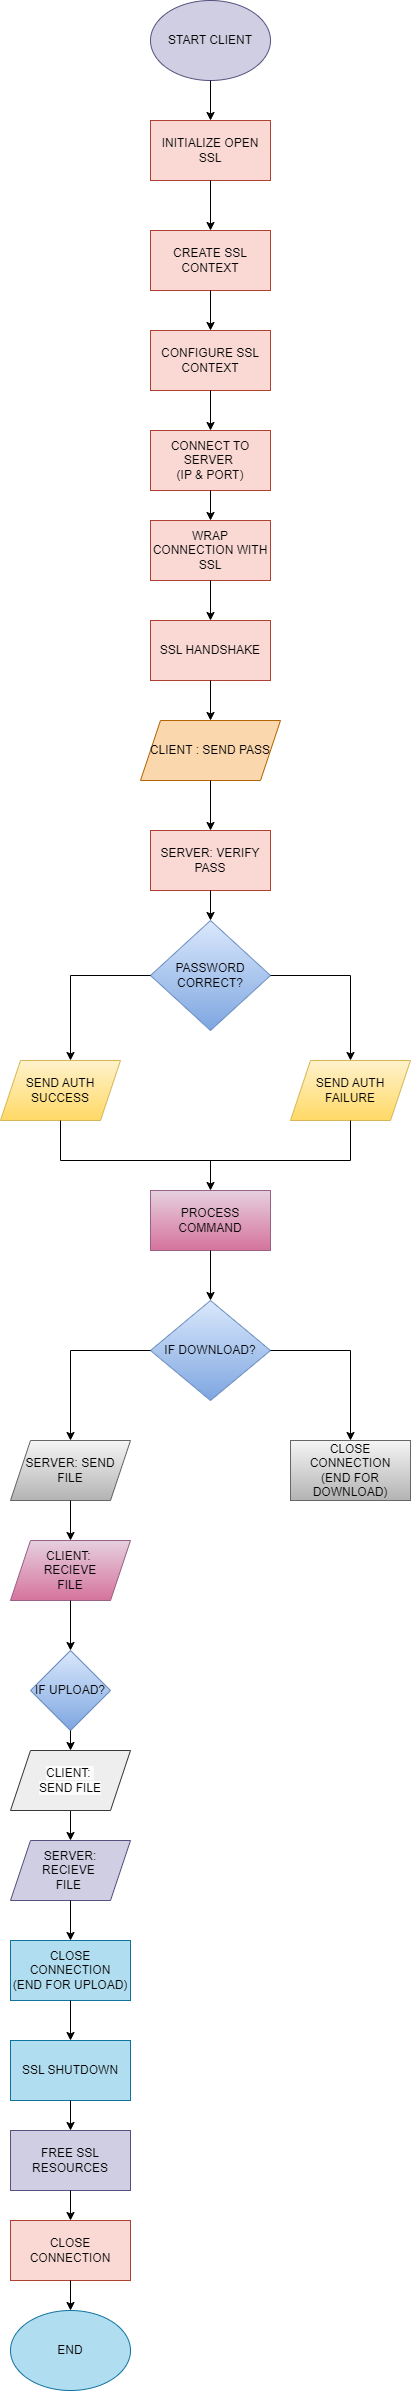

The diagram above was exported from draw.io. Its source (the exported page's mxGraphModel, read from the mxfile embedded in the PNG):
<mxGraphModel dx="794" dy="420" grid="1" gridSize="10" guides="1" tooltips="1" connect="1" arrows="1" fold="1" page="1" pageScale="1" pageWidth="1100" pageHeight="850" math="0" shadow="0">
  <root>
    <mxCell id="0" />
    <mxCell id="1" parent="0" />
    <mxCell id="p_lNdseFIHuwBgBhQHGK-21" value="START CLIENT" style="ellipse;whiteSpace=wrap;html=1;fillColor=#d0cee2;strokeColor=#56517e;" vertex="1" parent="1">
      <mxGeometry x="600" y="80" width="120" height="80" as="geometry" />
    </mxCell>
    <mxCell id="p_lNdseFIHuwBgBhQHGK-22" value="INITIALIZE OPEN SSL" style="rounded=0;whiteSpace=wrap;html=1;fillColor=#fad9d5;strokeColor=#ae4132;" vertex="1" parent="1">
      <mxGeometry x="600" y="200" width="120" height="60" as="geometry" />
    </mxCell>
    <mxCell id="p_lNdseFIHuwBgBhQHGK-23" value="CREATE SSL CONTEXT" style="rounded=0;whiteSpace=wrap;html=1;fillColor=#fad9d5;strokeColor=#ae4132;" vertex="1" parent="1">
      <mxGeometry x="600" y="310" width="120" height="60" as="geometry" />
    </mxCell>
    <mxCell id="p_lNdseFIHuwBgBhQHGK-24" value="CONFIGURE SSL CONTEXT" style="rounded=0;whiteSpace=wrap;html=1;fillColor=#fad9d5;strokeColor=#ae4132;" vertex="1" parent="1">
      <mxGeometry x="600" y="410" width="120" height="60" as="geometry" />
    </mxCell>
    <mxCell id="p_lNdseFIHuwBgBhQHGK-25" value="CONNECT TO SERVER&amp;nbsp;&lt;div&gt;(IP &amp;amp; PORT)&lt;/div&gt;" style="rounded=0;whiteSpace=wrap;html=1;fillColor=#fad9d5;strokeColor=#ae4132;" vertex="1" parent="1">
      <mxGeometry x="600" y="510" width="120" height="60" as="geometry" />
    </mxCell>
    <mxCell id="p_lNdseFIHuwBgBhQHGK-26" value="WRAP CONNECTION WITH SSL" style="rounded=0;whiteSpace=wrap;html=1;fillColor=#fad9d5;strokeColor=#ae4132;" vertex="1" parent="1">
      <mxGeometry x="600" y="600" width="120" height="60" as="geometry" />
    </mxCell>
    <mxCell id="p_lNdseFIHuwBgBhQHGK-27" value="SSL HANDSHAKE" style="rounded=0;whiteSpace=wrap;html=1;fillColor=#fad9d5;strokeColor=#ae4132;" vertex="1" parent="1">
      <mxGeometry x="600" y="700" width="120" height="60" as="geometry" />
    </mxCell>
    <mxCell id="p_lNdseFIHuwBgBhQHGK-28" value="CLIENT : SEND PASS" style="shape=parallelogram;perimeter=parallelogramPerimeter;whiteSpace=wrap;html=1;fixedSize=1;fillColor=#fad7ac;strokeColor=#b46504;" vertex="1" parent="1">
      <mxGeometry x="590" y="800" width="140" height="60" as="geometry" />
    </mxCell>
    <mxCell id="p_lNdseFIHuwBgBhQHGK-29" value="SERVER: VERIFY PASS" style="rounded=0;whiteSpace=wrap;html=1;fillColor=#fad9d5;strokeColor=#ae4132;" vertex="1" parent="1">
      <mxGeometry x="600" y="910" width="120" height="60" as="geometry" />
    </mxCell>
    <mxCell id="p_lNdseFIHuwBgBhQHGK-30" value="" style="endArrow=classic;html=1;rounded=0;entryX=0.5;entryY=0;entryDx=0;entryDy=0;exitX=0.5;exitY=1;exitDx=0;exitDy=0;" edge="1" parent="1" source="p_lNdseFIHuwBgBhQHGK-21" target="p_lNdseFIHuwBgBhQHGK-22">
      <mxGeometry width="50" height="50" relative="1" as="geometry">
        <mxPoint x="650" y="170" as="sourcePoint" />
        <mxPoint x="720" y="80" as="targetPoint" />
      </mxGeometry>
    </mxCell>
    <mxCell id="p_lNdseFIHuwBgBhQHGK-31" value="" style="endArrow=classic;html=1;rounded=0;exitX=0.5;exitY=1;exitDx=0;exitDy=0;entryX=0.5;entryY=0;entryDx=0;entryDy=0;" edge="1" parent="1" source="p_lNdseFIHuwBgBhQHGK-22" target="p_lNdseFIHuwBgBhQHGK-23">
      <mxGeometry width="50" height="50" relative="1" as="geometry">
        <mxPoint x="610" y="350" as="sourcePoint" />
        <mxPoint x="660" y="300" as="targetPoint" />
      </mxGeometry>
    </mxCell>
    <mxCell id="p_lNdseFIHuwBgBhQHGK-32" value="" style="endArrow=classic;html=1;rounded=0;exitX=0.5;exitY=1;exitDx=0;exitDy=0;entryX=0.5;entryY=0;entryDx=0;entryDy=0;" edge="1" parent="1" source="p_lNdseFIHuwBgBhQHGK-23" target="p_lNdseFIHuwBgBhQHGK-24">
      <mxGeometry width="50" height="50" relative="1" as="geometry">
        <mxPoint x="670" y="450" as="sourcePoint" />
        <mxPoint x="720" y="400" as="targetPoint" />
      </mxGeometry>
    </mxCell>
    <mxCell id="p_lNdseFIHuwBgBhQHGK-33" value="" style="endArrow=classic;html=1;rounded=0;exitX=0.5;exitY=1;exitDx=0;exitDy=0;" edge="1" parent="1" source="p_lNdseFIHuwBgBhQHGK-24" target="p_lNdseFIHuwBgBhQHGK-25">
      <mxGeometry width="50" height="50" relative="1" as="geometry">
        <mxPoint x="670" y="450" as="sourcePoint" />
        <mxPoint x="720" y="400" as="targetPoint" />
      </mxGeometry>
    </mxCell>
    <mxCell id="p_lNdseFIHuwBgBhQHGK-34" value="" style="endArrow=classic;html=1;rounded=0;exitX=0.5;exitY=1;exitDx=0;exitDy=0;entryX=0.5;entryY=0;entryDx=0;entryDy=0;" edge="1" parent="1" source="p_lNdseFIHuwBgBhQHGK-25" target="p_lNdseFIHuwBgBhQHGK-26">
      <mxGeometry width="50" height="50" relative="1" as="geometry">
        <mxPoint x="670" y="630" as="sourcePoint" />
        <mxPoint x="720" y="580" as="targetPoint" />
      </mxGeometry>
    </mxCell>
    <mxCell id="p_lNdseFIHuwBgBhQHGK-35" value="" style="endArrow=classic;html=1;rounded=0;exitX=0.5;exitY=1;exitDx=0;exitDy=0;entryX=0.5;entryY=0;entryDx=0;entryDy=0;" edge="1" parent="1" source="p_lNdseFIHuwBgBhQHGK-26" target="p_lNdseFIHuwBgBhQHGK-27">
      <mxGeometry width="50" height="50" relative="1" as="geometry">
        <mxPoint x="670" y="760" as="sourcePoint" />
        <mxPoint x="720" y="710" as="targetPoint" />
      </mxGeometry>
    </mxCell>
    <mxCell id="p_lNdseFIHuwBgBhQHGK-36" value="" style="endArrow=classic;html=1;rounded=0;exitX=0.5;exitY=1;exitDx=0;exitDy=0;" edge="1" parent="1" source="p_lNdseFIHuwBgBhQHGK-27">
      <mxGeometry width="50" height="50" relative="1" as="geometry">
        <mxPoint x="670" y="760" as="sourcePoint" />
        <mxPoint x="660" y="800" as="targetPoint" />
      </mxGeometry>
    </mxCell>
    <mxCell id="p_lNdseFIHuwBgBhQHGK-37" value="" style="endArrow=classic;html=1;rounded=0;entryX=0.5;entryY=0;entryDx=0;entryDy=0;" edge="1" parent="1" target="p_lNdseFIHuwBgBhQHGK-29">
      <mxGeometry width="50" height="50" relative="1" as="geometry">
        <mxPoint x="660" y="860" as="sourcePoint" />
        <mxPoint x="720" y="880" as="targetPoint" />
      </mxGeometry>
    </mxCell>
    <mxCell id="p_lNdseFIHuwBgBhQHGK-38" value="PASSWORD CORRECT?" style="rhombus;whiteSpace=wrap;html=1;fillColor=#dae8fc;gradientColor=#7ea6e0;strokeColor=#6c8ebf;" vertex="1" parent="1">
      <mxGeometry x="600" y="1000" width="120" height="110" as="geometry" />
    </mxCell>
    <mxCell id="p_lNdseFIHuwBgBhQHGK-39" value="" style="endArrow=classic;html=1;rounded=0;exitX=0.5;exitY=1;exitDx=0;exitDy=0;entryX=0.5;entryY=0;entryDx=0;entryDy=0;" edge="1" parent="1" source="p_lNdseFIHuwBgBhQHGK-29" target="p_lNdseFIHuwBgBhQHGK-38">
      <mxGeometry width="50" height="50" relative="1" as="geometry">
        <mxPoint x="590" y="1110" as="sourcePoint" />
        <mxPoint x="640" y="1060" as="targetPoint" />
      </mxGeometry>
    </mxCell>
    <mxCell id="p_lNdseFIHuwBgBhQHGK-40" value="SEND AUTH SUCCESS" style="shape=parallelogram;perimeter=parallelogramPerimeter;whiteSpace=wrap;html=1;fixedSize=1;fillColor=#fff2cc;gradientColor=#ffd966;strokeColor=#d6b656;" vertex="1" parent="1">
      <mxGeometry x="450" y="1140" width="120" height="60" as="geometry" />
    </mxCell>
    <mxCell id="p_lNdseFIHuwBgBhQHGK-41" value="SEND AUTH FAILURE" style="shape=parallelogram;perimeter=parallelogramPerimeter;whiteSpace=wrap;html=1;fixedSize=1;fillColor=#fff2cc;gradientColor=#ffd966;strokeColor=#d6b656;" vertex="1" parent="1">
      <mxGeometry x="740" y="1140" width="120" height="60" as="geometry" />
    </mxCell>
    <mxCell id="p_lNdseFIHuwBgBhQHGK-42" value="" style="endArrow=classic;html=1;rounded=0;exitX=0;exitY=0.5;exitDx=0;exitDy=0;" edge="1" parent="1" source="p_lNdseFIHuwBgBhQHGK-38">
      <mxGeometry width="50" height="50" relative="1" as="geometry">
        <mxPoint x="410" y="990" as="sourcePoint" />
        <mxPoint x="520" y="1140" as="targetPoint" />
        <Array as="points">
          <mxPoint x="520" y="1055" />
        </Array>
      </mxGeometry>
    </mxCell>
    <mxCell id="p_lNdseFIHuwBgBhQHGK-43" value="" style="endArrow=classic;html=1;rounded=0;entryX=0.5;entryY=0;entryDx=0;entryDy=0;exitX=1;exitY=0.5;exitDx=0;exitDy=0;" edge="1" parent="1" source="p_lNdseFIHuwBgBhQHGK-38" target="p_lNdseFIHuwBgBhQHGK-41">
      <mxGeometry width="50" height="50" relative="1" as="geometry">
        <mxPoint x="570" y="1120" as="sourcePoint" />
        <mxPoint x="620" y="1070" as="targetPoint" />
        <Array as="points">
          <mxPoint x="800" y="1055" />
        </Array>
      </mxGeometry>
    </mxCell>
    <mxCell id="p_lNdseFIHuwBgBhQHGK-44" value="PROCESS COMMAND" style="rounded=0;whiteSpace=wrap;html=1;fillColor=#e6d0de;gradientColor=#d5739d;strokeColor=#996185;" vertex="1" parent="1">
      <mxGeometry x="600" y="1270" width="120" height="60" as="geometry" />
    </mxCell>
    <mxCell id="p_lNdseFIHuwBgBhQHGK-45" value="" style="endArrow=none;html=1;rounded=0;entryX=0.5;entryY=1;entryDx=0;entryDy=0;exitX=0.5;exitY=1;exitDx=0;exitDy=0;" edge="1" parent="1" source="p_lNdseFIHuwBgBhQHGK-41" target="p_lNdseFIHuwBgBhQHGK-40">
      <mxGeometry width="50" height="50" relative="1" as="geometry">
        <mxPoint x="800" y="1240" as="sourcePoint" />
        <mxPoint x="620" y="1190" as="targetPoint" />
        <Array as="points">
          <mxPoint x="800" y="1240" />
          <mxPoint x="510" y="1240" />
        </Array>
      </mxGeometry>
    </mxCell>
    <mxCell id="p_lNdseFIHuwBgBhQHGK-46" value="" style="endArrow=classic;html=1;rounded=0;entryX=0.5;entryY=0;entryDx=0;entryDy=0;" edge="1" parent="1" target="p_lNdseFIHuwBgBhQHGK-44">
      <mxGeometry width="50" height="50" relative="1" as="geometry">
        <mxPoint x="660" y="1240" as="sourcePoint" />
        <mxPoint x="620" y="1190" as="targetPoint" />
      </mxGeometry>
    </mxCell>
    <mxCell id="p_lNdseFIHuwBgBhQHGK-47" value="IF DOWNLOAD?" style="rhombus;whiteSpace=wrap;html=1;fillColor=#dae8fc;gradientColor=#7ea6e0;strokeColor=#6c8ebf;" vertex="1" parent="1">
      <mxGeometry x="600" y="1380" width="120" height="100" as="geometry" />
    </mxCell>
    <mxCell id="p_lNdseFIHuwBgBhQHGK-48" value="" style="endArrow=classic;html=1;rounded=0;entryX=0.5;entryY=0;entryDx=0;entryDy=0;exitX=0.5;exitY=1;exitDx=0;exitDy=0;" edge="1" parent="1" source="p_lNdseFIHuwBgBhQHGK-44" target="p_lNdseFIHuwBgBhQHGK-47">
      <mxGeometry width="50" height="50" relative="1" as="geometry">
        <mxPoint x="570" y="1360" as="sourcePoint" />
        <mxPoint x="620" y="1310" as="targetPoint" />
      </mxGeometry>
    </mxCell>
    <mxCell id="p_lNdseFIHuwBgBhQHGK-49" value="SERVER: SEND&lt;div&gt;FILE&lt;/div&gt;" style="shape=parallelogram;perimeter=parallelogramPerimeter;whiteSpace=wrap;html=1;fixedSize=1;fillColor=#f5f5f5;gradientColor=#b3b3b3;strokeColor=#666666;" vertex="1" parent="1">
      <mxGeometry x="460" y="1520" width="120" height="60" as="geometry" />
    </mxCell>
    <mxCell id="p_lNdseFIHuwBgBhQHGK-50" value="CLIENT:&amp;nbsp;&lt;div&gt;RECIEVE&lt;div&gt;FILE&lt;/div&gt;&lt;/div&gt;" style="shape=parallelogram;perimeter=parallelogramPerimeter;whiteSpace=wrap;html=1;fixedSize=1;fillColor=#e6d0de;gradientColor=#d5739d;strokeColor=#996185;" vertex="1" parent="1">
      <mxGeometry x="460" y="1620" width="120" height="60" as="geometry" />
    </mxCell>
    <mxCell id="p_lNdseFIHuwBgBhQHGK-51" value="CLOSE CONNECTION&lt;div&gt;(END FOR DOWNLOAD)&lt;/div&gt;" style="rounded=0;whiteSpace=wrap;html=1;fillColor=#f5f5f5;gradientColor=#b3b3b3;strokeColor=#666666;" vertex="1" parent="1">
      <mxGeometry x="740" y="1520" width="120" height="60" as="geometry" />
    </mxCell>
    <mxCell id="p_lNdseFIHuwBgBhQHGK-52" value="" style="endArrow=classic;html=1;rounded=0;entryX=0.5;entryY=0;entryDx=0;entryDy=0;exitX=1;exitY=0.5;exitDx=0;exitDy=0;" edge="1" parent="1" source="p_lNdseFIHuwBgBhQHGK-47" target="p_lNdseFIHuwBgBhQHGK-51">
      <mxGeometry width="50" height="50" relative="1" as="geometry">
        <mxPoint x="570" y="1560" as="sourcePoint" />
        <mxPoint x="620" y="1510" as="targetPoint" />
        <Array as="points">
          <mxPoint x="800" y="1430" />
        </Array>
      </mxGeometry>
    </mxCell>
    <mxCell id="p_lNdseFIHuwBgBhQHGK-53" value="" style="endArrow=classic;html=1;rounded=0;exitX=0;exitY=0.5;exitDx=0;exitDy=0;entryX=0.5;entryY=0;entryDx=0;entryDy=0;" edge="1" parent="1" source="p_lNdseFIHuwBgBhQHGK-47" target="p_lNdseFIHuwBgBhQHGK-49">
      <mxGeometry width="50" height="50" relative="1" as="geometry">
        <mxPoint x="470" y="1560" as="sourcePoint" />
        <mxPoint x="520" y="1510" as="targetPoint" />
        <Array as="points">
          <mxPoint x="520" y="1430" />
        </Array>
      </mxGeometry>
    </mxCell>
    <mxCell id="p_lNdseFIHuwBgBhQHGK-54" value="" style="endArrow=classic;html=1;rounded=0;entryX=0.5;entryY=0;entryDx=0;entryDy=0;exitX=0.5;exitY=1;exitDx=0;exitDy=0;" edge="1" parent="1" source="p_lNdseFIHuwBgBhQHGK-49" target="p_lNdseFIHuwBgBhQHGK-50">
      <mxGeometry width="50" height="50" relative="1" as="geometry">
        <mxPoint x="570" y="1630" as="sourcePoint" />
        <mxPoint x="620" y="1580" as="targetPoint" />
      </mxGeometry>
    </mxCell>
    <mxCell id="p_lNdseFIHuwBgBhQHGK-56" value="IF UPLOAD?" style="rhombus;whiteSpace=wrap;html=1;fillColor=#dae8fc;gradientColor=#7ea6e0;strokeColor=#6c8ebf;" vertex="1" parent="1">
      <mxGeometry x="480" y="1730" width="80" height="80" as="geometry" />
    </mxCell>
    <mxCell id="p_lNdseFIHuwBgBhQHGK-57" value="" style="endArrow=classic;html=1;rounded=0;entryX=0.5;entryY=0;entryDx=0;entryDy=0;exitX=0.5;exitY=1;exitDx=0;exitDy=0;" edge="1" parent="1" source="p_lNdseFIHuwBgBhQHGK-50" target="p_lNdseFIHuwBgBhQHGK-56">
      <mxGeometry width="50" height="50" relative="1" as="geometry">
        <mxPoint x="570" y="1750" as="sourcePoint" />
        <mxPoint x="620" y="1700" as="targetPoint" />
      </mxGeometry>
    </mxCell>
    <mxCell id="p_lNdseFIHuwBgBhQHGK-60" value="" style="endArrow=classic;html=1;rounded=0;entryX=0.5;entryY=0;entryDx=0;entryDy=0;exitX=0.5;exitY=1;exitDx=0;exitDy=0;" edge="1" parent="1">
      <mxGeometry width="50" height="50" relative="1" as="geometry">
        <mxPoint x="520" y="1890" as="sourcePoint" />
        <mxPoint x="520" y="1920" as="targetPoint" />
      </mxGeometry>
    </mxCell>
    <mxCell id="p_lNdseFIHuwBgBhQHGK-61" value="" style="endArrow=classic;html=1;rounded=0;exitX=0.5;exitY=1;exitDx=0;exitDy=0;entryX=0.5;entryY=0;entryDx=0;entryDy=0;" edge="1" parent="1" source="p_lNdseFIHuwBgBhQHGK-56">
      <mxGeometry width="50" height="50" relative="1" as="geometry">
        <mxPoint x="570" y="1850" as="sourcePoint" />
        <mxPoint x="520" y="1830" as="targetPoint" />
      </mxGeometry>
    </mxCell>
    <mxCell id="p_lNdseFIHuwBgBhQHGK-62" value="&lt;br&gt;&lt;span style=&quot;color: rgb(0, 0, 0); font-family: Helvetica; font-size: 12px; font-style: normal; font-variant-ligatures: normal; font-variant-caps: normal; font-weight: 400; letter-spacing: normal; orphans: 2; text-align: center; text-indent: 0px; text-transform: none; widows: 2; word-spacing: 0px; -webkit-text-stroke-width: 0px; white-space: normal; background-color: rgb(251, 251, 251); text-decoration-thickness: initial; text-decoration-style: initial; text-decoration-color: initial; display: inline !important; float: none;&quot;&gt;CLIENT:&amp;nbsp;&lt;/span&gt;&lt;div&gt;&lt;span style=&quot;color: rgb(0, 0, 0); font-family: Helvetica; font-size: 12px; font-style: normal; font-variant-ligatures: normal; font-variant-caps: normal; font-weight: 400; letter-spacing: normal; orphans: 2; text-align: center; text-indent: 0px; text-transform: none; widows: 2; word-spacing: 0px; -webkit-text-stroke-width: 0px; white-space: normal; background-color: rgb(251, 251, 251); text-decoration-thickness: initial; text-decoration-style: initial; text-decoration-color: initial; display: inline !important; float: none;&quot;&gt;SEND FILE&lt;/span&gt;&lt;br&gt;&lt;br&gt;&lt;/div&gt;" style="shape=parallelogram;perimeter=parallelogramPerimeter;whiteSpace=wrap;html=1;fixedSize=1;fillColor=#eeeeee;strokeColor=#36393d;" vertex="1" parent="1">
      <mxGeometry x="460" y="1830" width="120" height="60" as="geometry" />
    </mxCell>
    <mxCell id="p_lNdseFIHuwBgBhQHGK-63" value="&lt;br&gt;&lt;span style=&quot;color: rgb(0, 0, 0); font-family: Helvetica; font-size: 12px; font-style: normal; font-variant-ligatures: normal; font-variant-caps: normal; font-weight: 400; letter-spacing: normal; orphans: 2; text-align: center; text-indent: 0px; text-transform: none; widows: 2; word-spacing: 0px; -webkit-text-stroke-width: 0px; white-space: normal; background-color: rgb(251, 251, 251); text-decoration-thickness: initial; text-decoration-style: initial; text-decoration-color: initial; display: inline !important; float: none;&quot;&gt;&lt;br&gt;&lt;/span&gt;&lt;div&gt;SERVER:&lt;/div&gt;&lt;div&gt;RECIEVE&amp;nbsp;&lt;/div&gt;&lt;div&gt;FILE&amp;nbsp;&lt;div&gt;&lt;br&gt;&lt;br&gt;&lt;/div&gt;&lt;/div&gt;" style="shape=parallelogram;perimeter=parallelogramPerimeter;whiteSpace=wrap;html=1;fixedSize=1;fillColor=#d0cee2;strokeColor=#56517e;" vertex="1" parent="1">
      <mxGeometry x="460" y="1920" width="120" height="60" as="geometry" />
    </mxCell>
    <mxCell id="p_lNdseFIHuwBgBhQHGK-64" value="CLOSE CONNECTION&lt;div&gt;(END FOR UPLOAD)&lt;/div&gt;" style="rounded=0;whiteSpace=wrap;html=1;fillColor=#b1ddf0;strokeColor=#10739e;" vertex="1" parent="1">
      <mxGeometry x="460" y="2020" width="120" height="60" as="geometry" />
    </mxCell>
    <mxCell id="p_lNdseFIHuwBgBhQHGK-65" value="" style="endArrow=classic;html=1;rounded=0;entryX=0.5;entryY=0;entryDx=0;entryDy=0;exitX=0.5;exitY=1;exitDx=0;exitDy=0;" edge="1" parent="1" source="p_lNdseFIHuwBgBhQHGK-63" target="p_lNdseFIHuwBgBhQHGK-64">
      <mxGeometry width="50" height="50" relative="1" as="geometry">
        <mxPoint x="390" y="2040" as="sourcePoint" />
        <mxPoint x="440" y="1990" as="targetPoint" />
      </mxGeometry>
    </mxCell>
    <mxCell id="p_lNdseFIHuwBgBhQHGK-66" value="SSL SHUTDOWN" style="rounded=0;whiteSpace=wrap;html=1;fillColor=#b1ddf0;strokeColor=#10739e;" vertex="1" parent="1">
      <mxGeometry x="460" y="2120" width="120" height="60" as="geometry" />
    </mxCell>
    <mxCell id="p_lNdseFIHuwBgBhQHGK-67" value="FREE SSL&lt;div&gt;RESOURCES&lt;/div&gt;" style="rounded=0;whiteSpace=wrap;html=1;fillColor=#d0cee2;strokeColor=#56517e;" vertex="1" parent="1">
      <mxGeometry x="460" y="2210" width="120" height="60" as="geometry" />
    </mxCell>
    <mxCell id="p_lNdseFIHuwBgBhQHGK-68" value="CLOSE CONNECTION" style="rounded=0;whiteSpace=wrap;html=1;fillColor=#fad9d5;strokeColor=#ae4132;" vertex="1" parent="1">
      <mxGeometry x="460" y="2300" width="120" height="60" as="geometry" />
    </mxCell>
    <mxCell id="p_lNdseFIHuwBgBhQHGK-69" value="END" style="ellipse;whiteSpace=wrap;html=1;fillColor=#b1ddf0;strokeColor=#10739e;" vertex="1" parent="1">
      <mxGeometry x="460" y="2390" width="120" height="80" as="geometry" />
    </mxCell>
    <mxCell id="p_lNdseFIHuwBgBhQHGK-70" value="" style="endArrow=classic;html=1;rounded=0;entryX=0.5;entryY=0;entryDx=0;entryDy=0;exitX=0.5;exitY=1;exitDx=0;exitDy=0;" edge="1" parent="1" source="p_lNdseFIHuwBgBhQHGK-68" target="p_lNdseFIHuwBgBhQHGK-69">
      <mxGeometry width="50" height="50" relative="1" as="geometry">
        <mxPoint x="360" y="2440" as="sourcePoint" />
        <mxPoint x="410" y="2390" as="targetPoint" />
      </mxGeometry>
    </mxCell>
    <mxCell id="p_lNdseFIHuwBgBhQHGK-71" value="" style="endArrow=classic;html=1;rounded=0;exitX=0.5;exitY=1;exitDx=0;exitDy=0;entryX=0.5;entryY=0;entryDx=0;entryDy=0;" edge="1" parent="1" source="p_lNdseFIHuwBgBhQHGK-67" target="p_lNdseFIHuwBgBhQHGK-68">
      <mxGeometry width="50" height="50" relative="1" as="geometry">
        <mxPoint x="570" y="2310" as="sourcePoint" />
        <mxPoint x="620" y="2260" as="targetPoint" />
      </mxGeometry>
    </mxCell>
    <mxCell id="p_lNdseFIHuwBgBhQHGK-72" value="" style="endArrow=classic;html=1;rounded=0;exitX=0.5;exitY=1;exitDx=0;exitDy=0;entryX=0.5;entryY=0;entryDx=0;entryDy=0;" edge="1" parent="1" source="p_lNdseFIHuwBgBhQHGK-64" target="p_lNdseFIHuwBgBhQHGK-66">
      <mxGeometry width="50" height="50" relative="1" as="geometry">
        <mxPoint x="570" y="2170" as="sourcePoint" />
        <mxPoint x="620" y="2120" as="targetPoint" />
      </mxGeometry>
    </mxCell>
    <mxCell id="p_lNdseFIHuwBgBhQHGK-73" value="" style="endArrow=classic;html=1;rounded=0;exitX=0.5;exitY=1;exitDx=0;exitDy=0;entryX=0.5;entryY=0;entryDx=0;entryDy=0;" edge="1" parent="1" source="p_lNdseFIHuwBgBhQHGK-66" target="p_lNdseFIHuwBgBhQHGK-67">
      <mxGeometry width="50" height="50" relative="1" as="geometry">
        <mxPoint x="570" y="2170" as="sourcePoint" />
        <mxPoint x="620" y="2120" as="targetPoint" />
      </mxGeometry>
    </mxCell>
  </root>
</mxGraphModel>